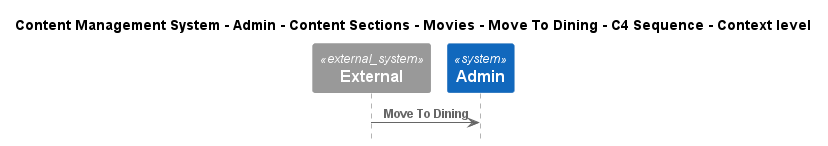

The diagram above was rendered by PlantUML. Its source (embedded in the PNG):
@startuml
!include ..\..\..\..\..\..\..\..\..\.c4s\C4_Sequence.puml

title Content Management System - Admin - Content Sections - Movies - Move To Dining - C4 Sequence - Context level

System_Ext(C4InterFlow.SoftwareSystems.ExternalSystem, "External", "")
System(ContentManagementSystem.SoftwareSystems.Admin, "Admin", "Admin is the highest-privilege user in a CMS, responsible for managing users, content, system configurations, and security.")

Rel(C4InterFlow.SoftwareSystems.ExternalSystem, ContentManagementSystem.SoftwareSystems.Admin, "Move To Dining")


@enduml